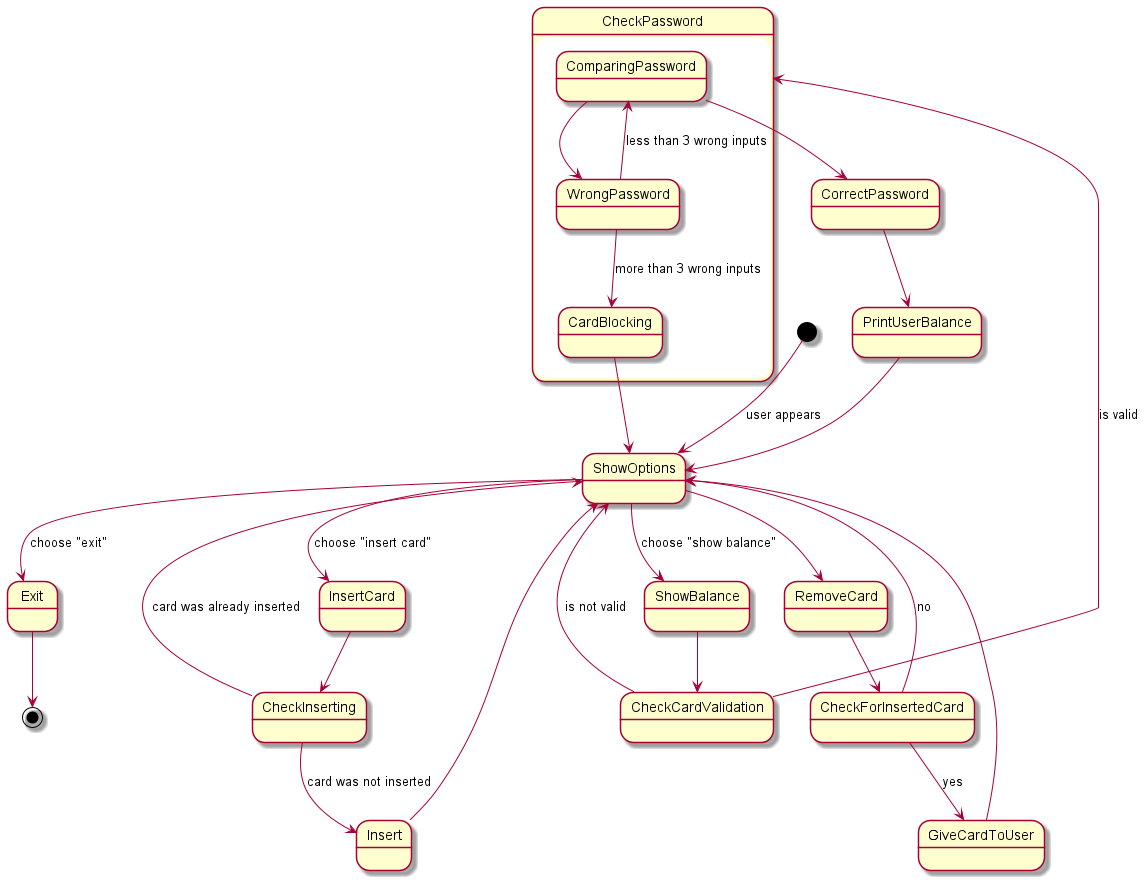

The diagram above was rendered by PlantUML. Its source (embedded in the PNG):
@startuml
'https://plantuml.com/state-diagram

[*] --> ShowOptions: user appears

ShowOptions --> InsertCard: choose "insert card"
InsertCard --> CheckInserting
CheckInserting --> ShowOptions: card was already inserted
CheckInserting --> Insert: card was not inserted
Insert --> ShowOptions

ShowOptions --> ShowBalance:choose "show balance"
ShowBalance --> CheckCardValidation

CheckCardValidation --> CheckPassword: is valid
CheckCardValidation --> ShowOptions: is not valid

state CheckPassword{
ComparingPassword --> WrongPassword
WrongPassword --> ComparingPassword: less than 3 wrong inputs
WrongPassword --> CardBlocking: more than 3 wrong inputs
CardBlocking --> ShowOptions
}

ComparingPassword --> CorrectPassword

CorrectPassword --> PrintUserBalance
PrintUserBalance --> ShowOptions

ShowOptions --> RemoveCard
RemoveCard --> CheckForInsertedCard
CheckForInsertedCard --> GiveCardToUser: yes
GiveCardToUser --> ShowOptions
CheckForInsertedCard --> ShowOptions: no

ShowOptions --> Exit: choose "exit"
Exit --> [*]
@enduml